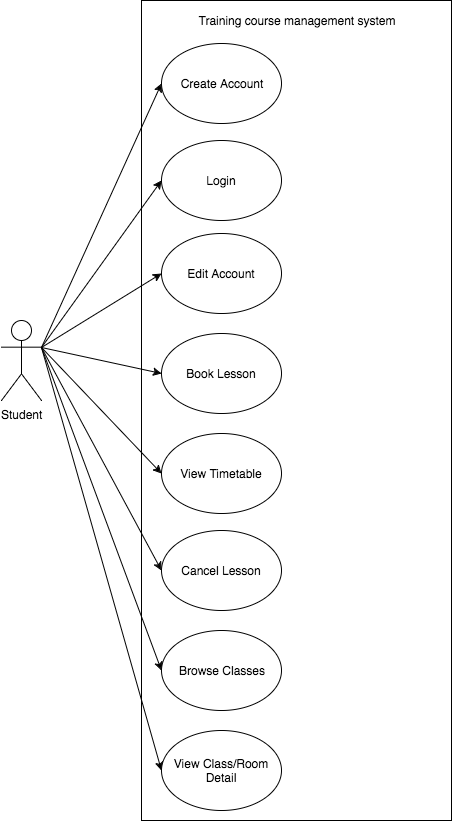

The diagram above was exported from draw.io. Its source (the exported page's mxGraphModel, read from the mxfile embedded in the PNG):
<mxGraphModel dx="650" dy="516" grid="1" gridSize="10" guides="1" tooltips="1" connect="1" arrows="1" fold="1" page="1" pageScale="1" pageWidth="826" pageHeight="1169" background="#ffffff" math="0" shadow="0">
  <root>
    <mxCell id="0" />
    <mxCell id="1" parent="0" />
    <mxCell id="31" value="" style="whiteSpace=wrap;html=1;" parent="1" vertex="1">
      <mxGeometry x="180" width="310" height="820" as="geometry" />
    </mxCell>
    <mxCell id="14" style="rounded=0;html=1;exitX=1;exitY=0.3333333333333333;exitPerimeter=0;entryX=0;entryY=0.5;jettySize=auto;orthogonalLoop=1;" parent="1" source="2" target="11" edge="1">
      <mxGeometry relative="1" as="geometry" />
    </mxCell>
    <mxCell id="15" style="rounded=0;html=1;entryX=0;entryY=0.5;jettySize=auto;orthogonalLoop=1;exitX=1;exitY=0.3333333333333333;exitPerimeter=0;" parent="1" source="2" target="12" edge="1">
      <mxGeometry relative="1" as="geometry">
        <mxPoint x="120" y="180" as="sourcePoint" />
      </mxGeometry>
    </mxCell>
    <mxCell id="16" style="rounded=0;html=1;exitX=1;exitY=0.3333333333333333;exitPerimeter=0;entryX=0;entryY=0.5;jettySize=auto;orthogonalLoop=1;" parent="1" source="2" target="13" edge="1">
      <mxGeometry relative="1" as="geometry" />
    </mxCell>
    <mxCell id="20" style="edgeStyle=none;rounded=0;html=1;exitX=1;exitY=0.3333333333333333;exitPerimeter=0;entryX=0;entryY=0.5;jettySize=auto;orthogonalLoop=1;" parent="1" source="2" target="19" edge="1">
      <mxGeometry relative="1" as="geometry" />
    </mxCell>
    <mxCell id="28" style="edgeStyle=none;rounded=0;html=1;exitX=1;exitY=0.3333333333333333;exitPerimeter=0;entryX=0;entryY=0.5;jettySize=auto;orthogonalLoop=1;" parent="1" source="2" target="25" edge="1">
      <mxGeometry relative="1" as="geometry" />
    </mxCell>
    <mxCell id="30" style="edgeStyle=none;rounded=0;html=1;exitX=1;exitY=0.3333333333333333;exitPerimeter=0;entryX=0;entryY=0.5;jettySize=auto;orthogonalLoop=1;" parent="1" source="2" target="29" edge="1">
      <mxGeometry relative="1" as="geometry" />
    </mxCell>
    <mxCell id="33" style="edgeStyle=none;rounded=0;html=1;exitX=1;exitY=0.3333333333333333;exitPerimeter=0;entryX=0;entryY=0.5;jettySize=auto;orthogonalLoop=1;" edge="1" parent="1" source="2" target="21">
      <mxGeometry relative="1" as="geometry" />
    </mxCell>
    <mxCell id="2" value="Student&lt;div&gt;&lt;br&gt;&lt;/div&gt;" style="shape=umlActor;verticalLabelPosition=bottom;labelBackgroundColor=#ffffff;verticalAlign=top;html=1;" parent="1" vertex="1">
      <mxGeometry x="40" y="320" width="40" height="80" as="geometry" />
    </mxCell>
    <mxCell id="11" value="Edit Account" style="ellipse;whiteSpace=wrap;html=1;" parent="1" vertex="1">
      <mxGeometry x="200" y="233" width="120" height="80" as="geometry" />
    </mxCell>
    <mxCell id="12" value="Book Lesson" style="ellipse;whiteSpace=wrap;html=1;" parent="1" vertex="1">
      <mxGeometry x="200" y="333" width="120" height="80" as="geometry" />
    </mxCell>
    <mxCell id="18" style="edgeStyle=none;rounded=0;html=1;exitX=1;exitY=0.3333333333333333;entryX=0;entryY=0.5;jettySize=auto;orthogonalLoop=1;exitPerimeter=0;" parent="1" source="2" target="17" edge="1">
      <mxGeometry relative="1" as="geometry" />
    </mxCell>
    <mxCell id="13" value="View Timetable" style="ellipse;whiteSpace=wrap;html=1;" parent="1" vertex="1">
      <mxGeometry x="200" y="433" width="120" height="80" as="geometry" />
    </mxCell>
    <mxCell id="17" value="Cancel Lesson" style="ellipse;whiteSpace=wrap;html=1;" parent="1" vertex="1">
      <mxGeometry x="200" y="530" width="120" height="80" as="geometry" />
    </mxCell>
    <mxCell id="19" value="Create Account" style="ellipse;whiteSpace=wrap;html=1;" parent="1" vertex="1">
      <mxGeometry x="200" y="43" width="120" height="80" as="geometry" />
    </mxCell>
    <mxCell id="21" value="Login" style="ellipse;whiteSpace=wrap;html=1;" parent="1" vertex="1">
      <mxGeometry x="200" y="140" width="120" height="80" as="geometry" />
    </mxCell>
    <mxCell id="25" value="Browse Classes" style="ellipse;whiteSpace=wrap;html=1;" parent="1" vertex="1">
      <mxGeometry x="200" y="630" width="120" height="80" as="geometry" />
    </mxCell>
    <mxCell id="29" value="View Class/Room Detail" style="ellipse;whiteSpace=wrap;html=1;" parent="1" vertex="1">
      <mxGeometry x="200" y="730" width="120" height="80" as="geometry" />
    </mxCell>
    <mxCell id="32" value="Training course management system" style="text;html=1;strokeColor=none;fillColor=none;align=center;verticalAlign=middle;whiteSpace=wrap;" vertex="1" parent="1">
      <mxGeometry x="235" y="10" width="200" height="20" as="geometry" />
    </mxCell>
  </root>
</mxGraphModel>